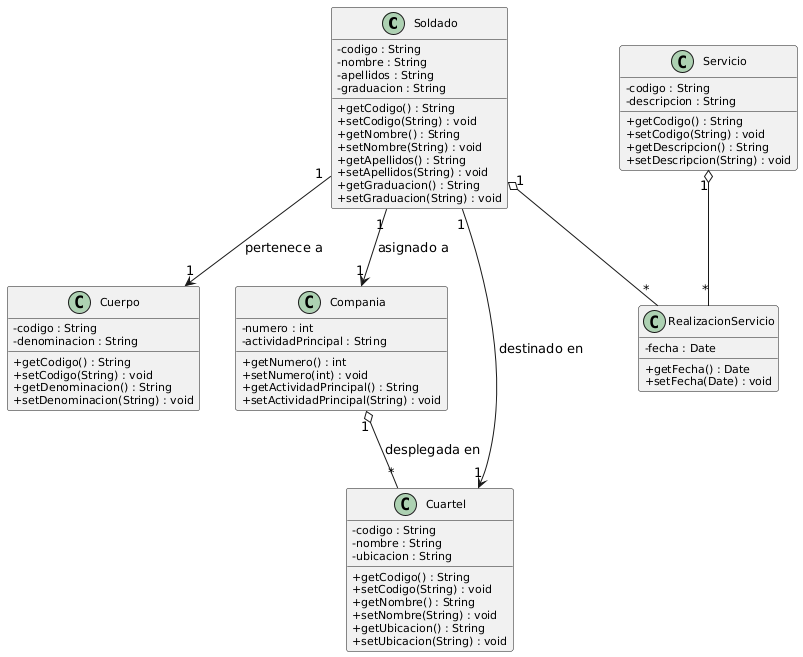

The diagram above was rendered by PlantUML. Its source (embedded in the PNG):
@startuml
' Estilo opcional
skinparam classAttributeIconSize 0
skinparam classFontSize 12
skinparam classAttributeFontSize 11

'==================== CLASES ====================
class Soldado {
  -codigo : String
  -nombre : String
  -apellidos : String
  -graduacion : String
  +getCodigo() : String
  +setCodigo(String) : void
  +getNombre() : String
  +setNombre(String) : void
  +getApellidos() : String
  +setApellidos(String) : void
  +getGraduacion() : String
  +setGraduacion(String) : void
}

class Cuerpo {
  -codigo : String
  -denominacion : String
  +getCodigo() : String
  +setCodigo(String) : void
  +getDenominacion() : String
  +setDenominacion(String) : void
}

class Compania {
  -numero : int
  -actividadPrincipal : String
  +getNumero() : int
  +setNumero(int) : void
  +getActividadPrincipal() : String
  +setActividadPrincipal(String) : void
}

class Cuartel {
  -codigo : String
  -nombre : String
  -ubicacion : String
  +getCodigo() : String
  +setCodigo(String) : void
  +getNombre() : String
  +setNombre(String) : void
  +getUbicacion() : String
  +setUbicacion(String) : void
}

class Servicio {
  -codigo : String
  -descripcion : String
  +getCodigo() : String
  +setCodigo(String) : void
  +getDescripcion() : String
  +setDescripcion(String) : void
}

class RealizacionServicio {
  -fecha : Date
  +getFecha() : Date
  +setFecha(Date) : void
}

'==================== RELACIONES ====================

'Soldado pertenece a un único Cuerpo
Soldado "1" --> "1" Cuerpo : pertenece a

'Soldado pertenece a una única Compañía
Soldado "1" --> "1" Compania : asignado a

'Soldado está en un único Cuartel
Soldado "1" --> "1" Cuartel : destinado en

'Compañía está en varios cuarteles y viceversa
Compania "1" o-- "*" Cuartel : desplegada en

'Relación muchos a muchos entre Soldado y Servicio con fecha
Soldado "1" o-- "*" RealizacionServicio
Servicio "1" o-- "*" RealizacionServicio
@enduml